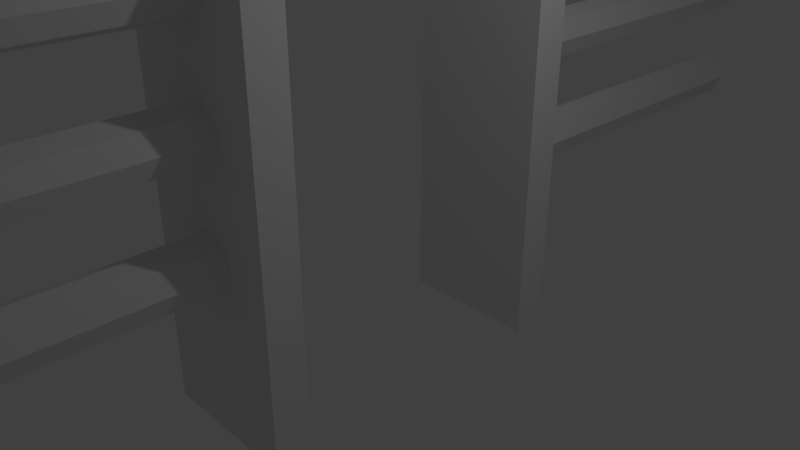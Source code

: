 # Source: ControlGatesAsOneObject.blend  (saved by Blender 2.78.0; exported with 4.5.12 LTS)
import bpy
from mathutils import Matrix  # noqa: F401  (used for matrix-valued properties, if any)

bpy.ops.wm.read_factory_settings(use_empty=True)
scene = bpy.context.scene
scene.name = 'Scene'

# ---- collections
col_collection_1 = bpy.data.collections.new('Collection 1'); scene.collection.children.link(col_collection_1)

# ---- world
world_world = bpy.data.worlds.new('World'); scene.world = world_world
world_world.color = (0.05088, 0.05088, 0.05088)
world_world.use_sun_shadow = False
world_world.sun_shadow_jitter_overblur = 0.0
world_world.cycles.sampling_method = 'MANUAL'

# ---- cameras
cam_camera = bpy.data.cameras.new('Camera')
cam_camera.clip_end = 100.0
cam_camera.lens = 35.0
cam_camera.sensor_width = 32.0
cam_camera.sensor_height = 18.0
cam_camera.ortho_scale = 7.314
cam_camera.dof.focus_distance = 0.0
cam_camera.dof.aperture_fstop = 128.0

# ---- lights
light_lamp = bpy.data.lights.new('Lamp', 'POINT')
light_lamp.transmission_factor = 0.0
light_lamp.cutoff_distance = 30.0
light_lamp.energy = 100.0
light_lamp.shadow_buffer_clip_start = 1.001
light_lamp.shadow_soft_size = 0.1
light_lamp.shadow_maximum_resolution = 0.006
light_lamp.use_absolute_resolution = True

# ---- meshes
me_cylinder_005 = bpy.data.meshes.new('Cylinder.005')
me_cylinder_005.from_pydata([(-2.91, -6.569, 2.547), (-2.91, 12.22, 2.547), (-2.91, -6.569, 2.382), (-2.91, 14.1, 2.382), (2.657, -6.569, 2.547), (2.657, 12.22, 2.547), (2.657, -6.569, 2.382), (2.657, 14.1, 2.382), (-2.91, 14.1, 1.101), (2.657, 14.1, 1.101), (-2.91, 11.99, 2.382), (2.657, 11.99, 2.382), (-2.91, 11.99, 1.101), (2.657, 11.99, 1.101), (2.642, 14.1, 2.382), (2.642, 14.1, 1.101), (2.657, -6.569, 0.9378), (2.657, 12.22, 0.9378), (2.657, -6.569, 1.103), (2.657, 14.1, 1.103), (-2.91, -6.569, 0.9378), (-2.91, 12.22, 0.9378), (-2.91, -6.569, 1.103), (-2.91, 14.1, 1.103), (0.0, 9.351, 2.514), (0.0, 9.351, 4.514), (0.7071, 9.058, 2.514), (0.7071, 9.058, 4.514), (1.0, 8.351, 2.514), (1.0, 8.351, 4.514), (0.7071, 7.643, 2.514), (0.7071, 7.643, 4.514), (-8.742e-08, 7.351, 2.514), (-8.742e-08, 7.351, 4.514), (-0.7071, 7.643, 2.514), (-0.7071, 7.643, 4.514), (-1.0, 8.351, 2.514), (-1.0, 8.351, 4.514), (-0.7071, 9.058, 2.514), (-0.7071, 9.058, 4.514), (0.0, 5.175, 2.514), (0.0, 5.175, 4.514), (0.7071, 4.882, 2.514), (0.7071, 4.882, 4.514), (1.0, 4.175, 2.514), (1.0, 4.175, 4.514), (0.7071, 3.468, 2.514), (0.7071, 3.468, 4.514), (-8.742e-08, 3.175, 2.514), (-8.742e-08, 3.175, 4.514), (-0.7071, 3.468, 2.514), (-0.7071, 3.468, 4.514), (-1.0, 4.175, 2.514), (-1.0, 4.175, 4.514), (-0.7071, 4.882, 2.514), (-0.7071, 4.882, 4.514), (0.0, 1.0, 2.514), (0.0, 1.0, 4.514), (0.7071, 0.7071, 2.514), (0.7071, 0.7071, 4.514), (1.0, 1.383e-06, 2.514), (1.0, 1.391e-06, 4.514), (0.7071, -0.7071, 2.514), (0.7071, -0.7071, 4.514), (-8.742e-08, -1.0, 2.514), (-8.742e-08, -1.0, 4.514), (-0.7071, -0.7071, 2.514), (-0.7071, -0.7071, 4.514), (-1.0, 1.438e-06, 2.514), (-1.0, 1.447e-06, 4.514), (-0.7071, 0.7071, 2.514), (-0.7071, 0.7071, 4.514), (0.0, 9.351, -1.0), (0.0, 9.351, 1.0), (0.7071, 9.058, -1.0), (0.7071, 9.058, 1.0), (1.0, 8.351, -1.0), (1.0, 8.351, 1.0), (0.7071, 7.643, -1.0), (0.7071, 7.643, 1.0), (-8.742e-08, 7.351, -1.0), (-8.742e-08, 7.351, 1.0), (-0.7071, 7.643, -1.0), (-0.7071, 7.643, 1.0), (-1.0, 8.351, -1.0), (-1.0, 8.351, 1.0), (-0.7071, 9.058, -1.0), (-0.7071, 9.058, 1.0), (0.0, 5.175, -1.0), (0.0, 5.175, 1.0), (0.7071, 4.882, -1.0), (0.7071, 4.882, 1.0), (1.0, 4.175, -1.0), (1.0, 4.175, 1.0), (0.7071, 3.468, -1.0), (0.7071, 3.468, 1.0), (-8.742e-08, 3.175, -1.0), (-8.742e-08, 3.175, 1.0), (-0.7071, 3.468, -1.0), (-0.7071, 3.468, 1.0), (-1.0, 4.175, -1.0), (-1.0, 4.175, 1.0), (-0.7071, 4.882, -1.0), (-0.7071, 4.882, 1.0), (0.0, 1.0, -1.0), (0.0, 1.0, 1.0), (0.7071, 0.7071, -1.0), (0.7071, 0.7071, 1.0), (1.0, -4.371e-08, -1.0), (1.0, -4.371e-08, 1.0), (0.7071, -0.7071, -1.0), (0.7071, -0.7071, 1.0), (-8.742e-08, -1.0, -1.0), (-8.742e-08, -1.0, 1.0), (-0.7071, -0.7071, -1.0), (-0.7071, -0.7071, 1.0), (-1.0, 1.192e-08, -1.0), (-1.0, 1.192e-08, 1.0), (-0.7071, 0.7071, -1.0), (-0.7071, 0.7071, 1.0)], [], [(0, 1, 3, 2), (2, 3, 7, 6), (6, 7, 5, 4), (4, 5, 1, 0), (2, 6, 4, 0), (7, 3, 1, 5), (9, 8, 12, 13), (10, 12, 13, 11), (8, 12, 10, 3), (3, 7, 11, 10), (7, 11, 13, 9), (3, 14, 15, 8), (16, 17, 19, 18), (18, 19, 23, 22), (22, 23, 21, 20), (20, 21, 17, 16), (18, 22, 20, 16), (23, 19, 17, 21), (24, 25, 27, 26), (26, 27, 29, 28), (28, 29, 31, 30), (30, 31, 33, 32), (32, 33, 35, 34), (34, 35, 37, 36), (27, 25, 39, 37, 35, 33, 31, 29), (36, 37, 39, 38), (38, 39, 25, 24), (24, 26, 28, 30, 32, 34, 36, 38), (40, 41, 43, 42), (42, 43, 45, 44), (44, 45, 47, 46), (46, 47, 49, 48), (48, 49, 51, 50), (50, 51, 53, 52), (43, 41, 55, 53, 51, 49, 47, 45), (52, 53, 55, 54), (54, 55, 41, 40), (40, 42, 44, 46, 48, 50, 52, 54), (56, 57, 59, 58), (58, 59, 61, 60), (60, 61, 63, 62), (62, 63, 65, 64), (64, 65, 67, 66), (66, 67, 69, 68), (59, 57, 71, 69, 67, 65, 63, 61), (68, 69, 71, 70), (70, 71, 57, 56), (56, 58, 60, 62, 64, 66, 68, 70), (72, 73, 75, 74), (74, 75, 77, 76), (76, 77, 79, 78), (78, 79, 81, 80), (80, 81, 83, 82), (82, 83, 85, 84), (75, 73, 87, 85, 83, 81, 79, 77), (84, 85, 87, 86), (86, 87, 73, 72), (72, 74, 76, 78, 80, 82, 84, 86), (88, 89, 91, 90), (90, 91, 93, 92), (92, 93, 95, 94), (94, 95, 97, 96), (96, 97, 99, 98), (98, 99, 101, 100), (91, 89, 103, 101, 99, 97, 95, 93), (100, 101, 103, 102), (102, 103, 89, 88), (88, 90, 92, 94, 96, 98, 100, 102), (104, 105, 107, 106), (106, 107, 109, 108), (108, 109, 111, 110), (110, 111, 113, 112), (112, 113, 115, 114), (114, 115, 117, 116), (107, 105, 119, 117, 115, 113, 111, 109), (116, 117, 119, 118), (118, 119, 105, 104), (104, 106, 108, 110, 112, 114, 116, 118)])
me_cylinder_005.use_remesh_preserve_volume = False
me_cylinder_005.use_remesh_preserve_attributes = False
me_cylinder_005.use_mirror_vertex_groups = False
me_cylinder_005.update()

# ---- objects
ob_lamp = bpy.data.objects.new('Lamp', light_lamp)
ob_camera = bpy.data.objects.new('Camera', cam_camera)
ob_cylinder_005 = bpy.data.objects.new('Cylinder.005', me_cylinder_005)

# ---- transforms, parenting, visibility, modifiers, constraints
ob_lamp.location = (4.076, 1.005, 5.904)
ob_lamp.rotation_euler = (0.6503, 0.05522, 1.866)
ob_lamp.lock_rotations_4d = False
ob_lamp.empty_display_type = 'ARROWS'
ob_lamp.color = (0.0, 0.0, 0.0, 0.0)
ob_lamp.lineart.crease_threshold = 0.0
ob_camera.location = (7.481, -6.508, 5.344)
ob_camera.rotation_euler = (1.109, 0.0, 0.8149)
ob_camera.lock_rotations_4d = False
ob_camera.empty_display_type = 'ARROWS'
ob_camera.color = (0.0, 0.0, 0.0, 0.0)
ob_camera.display_type = 'WIRE'
ob_camera.lineart.crease_threshold = 0.0
ob_cylinder_005.location = (0.0, 5.196, 0.742)
ob_cylinder_005.rotation_euler = (1.571, -0.0, 0.0)
ob_cylinder_005.scale = (0.3593, 0.3593, 2.93)
ob_cylinder_005.lineart.crease_threshold = 0.0

# ---- collection membership
col_collection_1.objects.link(ob_lamp)
col_collection_1.objects.link(ob_camera)
col_collection_1.objects.link(ob_cylinder_005)

# ---- scene / render settings (as saved in the file)
scene.camera = ob_camera
scene.frame_start = 1; scene.frame_end = 250; scene.frame_set(1)
scene.render.engine = 'BLENDER_EEVEE_NEXT'
scene.render.resolution_percentage = 50
scene.render.dither_intensity = 0.0
scene.cycles.use_denoising = False
scene.cycles.samples = 128
scene.cycles.sampling_pattern = 'TABULATED_SOBOL'
scene.cycles.light_sampling_threshold = 0.0
scene.cycles.use_adaptive_sampling = False
scene.cycles.use_light_tree = False
scene.cycles.blur_glossy = 0.0
scene.cycles.sample_clamp_indirect = 0.0
scene.view_settings.view_transform = 'Standard'
bpy.context.view_layer.update()
